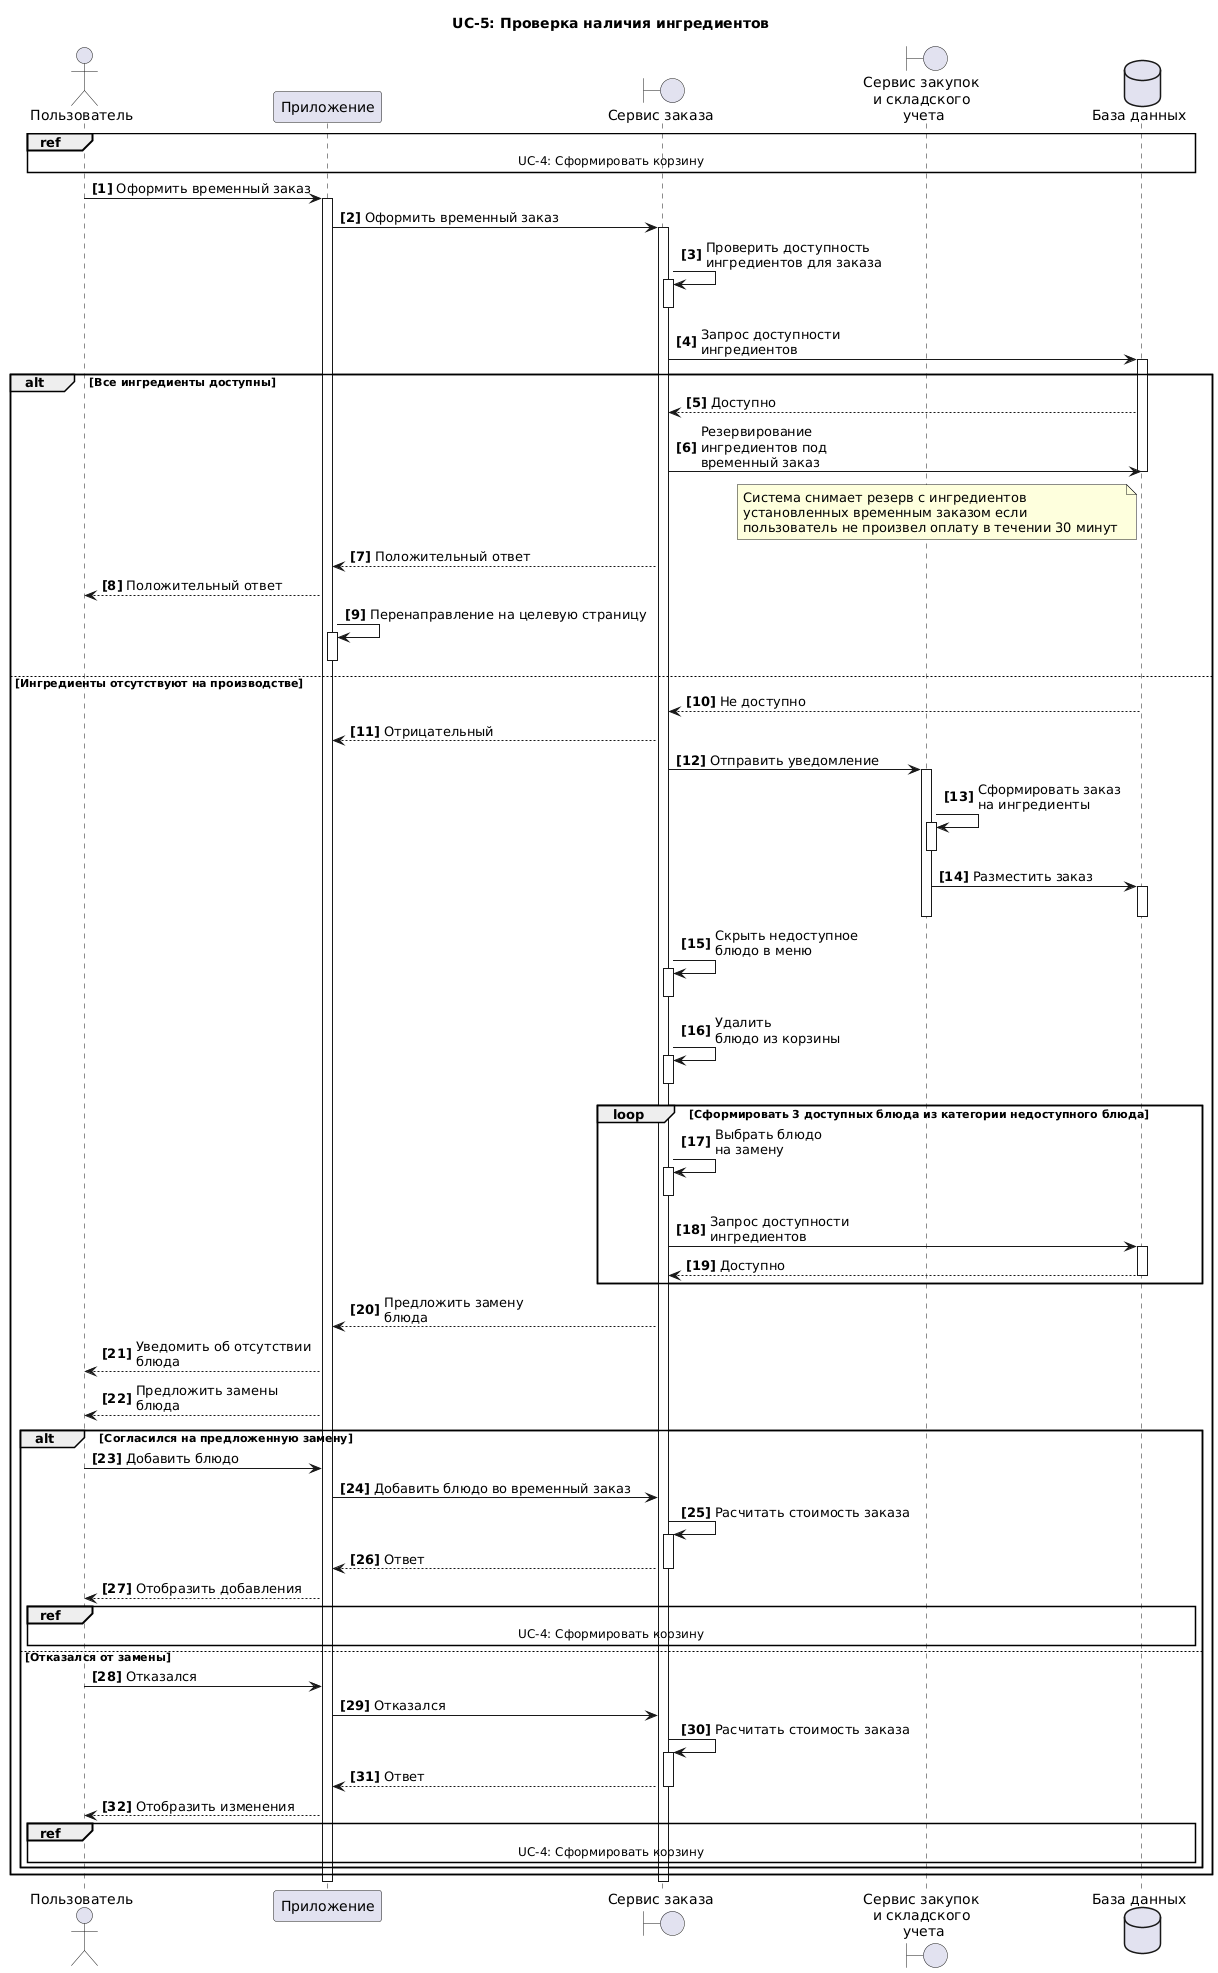

The diagram above was rendered by PlantUML. Its source (embedded in the PNG):
@startuml
title UC-5: Проверка наличия ингредиентов
actor "Пользователь" as U 
participant  "Приложение" as A 
boundary "Сервис заказа" as S
boundary "Сервис закупок \nи складского \nучета" as OR
dataBase "База данных" as DB 
autonumber "<b>[0]"  

ref over U,A,S,DB
UC-4: Сформировать корзину
end ref

U->A++: Оформить временный заказ
A->S++: Оформить временный заказ
S->S++: Проверить доступность\nингредиентов для заказа
S--
S->DB++: Запрос доступности \nингредиентов
alt Все ингредиенты доступны
DB-->S:Доступно
S->DB: Резервирование \nингредиентов под \nвременный заказ
note left of DB
 Система снимает резерв с ингредиентов 
 установленных временным заказом если 
 пользователь не произвел оплату в течении 30 минут 
end note
DB--
S --> A: Положительный ответ
A --> U: Положительный ответ
A->A++:Перенаправление на целевую страницу
A--

else Ингредиенты отсутствуют на производстве 
DB-->S--:Не доступно
S --> A: Отрицательный 
S -> OR++: Отправить уведомление 
OR -> OR++: Сформировать заказ \nна ингредиенты  
OR--
OR -> DB++: Разместить заказ 
OR--
DB--
S->S++: Скрыть недоступное \nблюдо в меню
S--
S->S++: Удалить \nблюдо из корзины
S--
loop Сформировать 3 доступных блюда из категории недоступного блюда
S->S++: Выбрать блюдо \nна замену
S--
S->DB++: Запрос доступности \nингредиентов
return Доступно
end
S--> A : Предложить замену \nблюда
A --> U : Уведомить об отсутствии \nблюда
A --> U : Предложить замены \nблюда

alt Согласился на предложенную замену
U->A: Добавить блюдо 
A->S: Добавить блюдо во временный заказ
S->S++: Расчитать стоимость заказа
S-->A--:Ответ
A-->U: Отобразить добавления
ref over U,A,S,DB
UC-4: Сформировать корзину
end ref

else Отказался от замены
U->A: Отказался 
A->S: Отказался
S->S++: Расчитать стоимость заказа
S-->A--:Ответ
A-->U: Отобразить изменения

ref over U,A,S,DB
UC-4: Сформировать корзину
end ref
end
end
A--
S--
@enduml